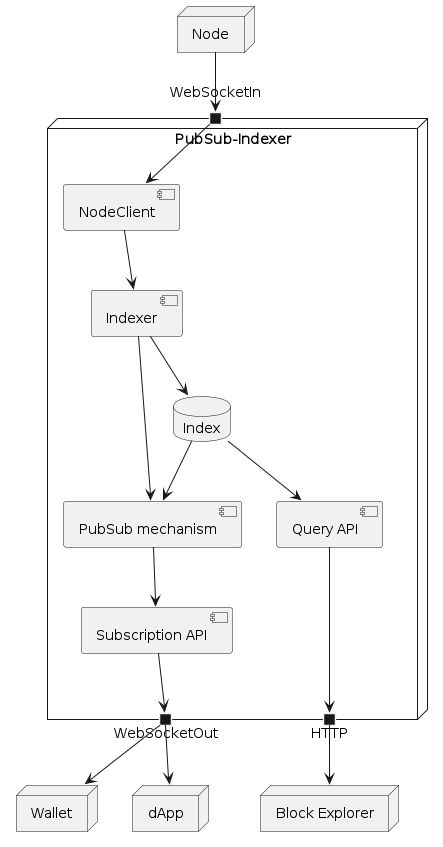

The diagram above was rendered by PlantUML. Its source (embedded in the PNG):
@startuml

node "Node"

node "PubSub-Indexer" {
  portin WebSocketIn
  portout WebSocketOut
  portout HTTP
  database Index

  WebSocketIn -> [NodeClient]
  [NodeClient] --> [Indexer]
  [Indexer] --> Index
  [Indexer] --> [PubSub mechanism]
  [Subscription API] ----> WebSocketOut
  Index --> [PubSub mechanism]
  [PubSub mechanism] --> [Subscription API]
  Index --> [Query API]
  [Query API] ---> HTTP
}

Node --> WebSocketIn

node Wallet
WebSocketOut --> Wallet

node dApp
WebSocketOut --> dApp

node "Block Explorer" as explorer
HTTP --> explorer

@enduml